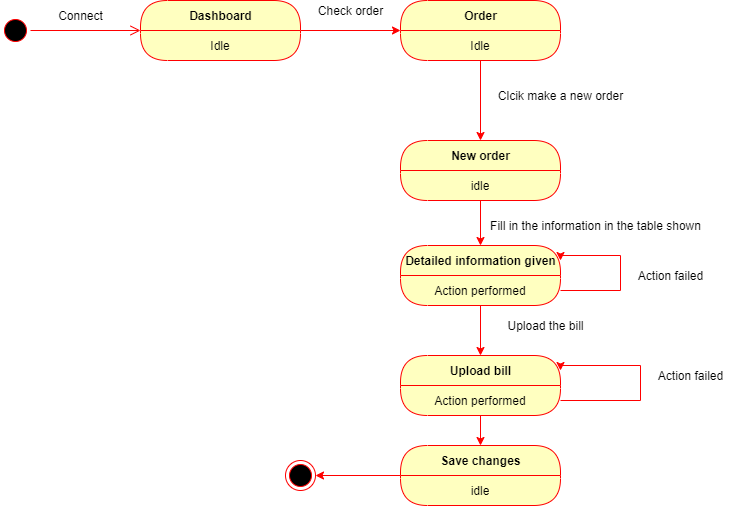

The diagram above was exported from draw.io. Its source (the exported page's mxGraphModel, read from the mxfile embedded in the PNG):
<mxGraphModel dx="868" dy="433" grid="1" gridSize="10" guides="1" tooltips="1" connect="1" arrows="1" fold="1" page="1" pageScale="1" pageWidth="850" pageHeight="1100" math="0" shadow="0">
  <root>
    <mxCell id="gTiWddZly3OEtk7OPFeB-0" />
    <mxCell id="gTiWddZly3OEtk7OPFeB-1" parent="gTiWddZly3OEtk7OPFeB-0" />
    <mxCell id="gTiWddZly3OEtk7OPFeB-2" value="" style="ellipse;html=1;shape=startState;fillColor=#000000;strokeColor=#ff0000;" parent="gTiWddZly3OEtk7OPFeB-1" vertex="1">
      <mxGeometry x="80" y="40" width="30" height="30" as="geometry" />
    </mxCell>
    <mxCell id="gTiWddZly3OEtk7OPFeB-3" value="" style="edgeStyle=orthogonalEdgeStyle;html=1;verticalAlign=bottom;endArrow=open;endSize=8;strokeColor=#ff0000;" parent="gTiWddZly3OEtk7OPFeB-1" source="gTiWddZly3OEtk7OPFeB-2" target="gTiWddZly3OEtk7OPFeB-7" edge="1">
      <mxGeometry relative="1" as="geometry">
        <mxPoint x="180" y="55" as="targetPoint" />
      </mxGeometry>
    </mxCell>
    <mxCell id="gTiWddZly3OEtk7OPFeB-10" style="edgeStyle=orthogonalEdgeStyle;rounded=0;orthogonalLoop=1;jettySize=auto;html=1;strokeColor=#FF0000;" parent="gTiWddZly3OEtk7OPFeB-1" source="gTiWddZly3OEtk7OPFeB-7" target="gTiWddZly3OEtk7OPFeB-11" edge="1">
      <mxGeometry relative="1" as="geometry">
        <mxPoint x="460" y="55" as="targetPoint" />
      </mxGeometry>
    </mxCell>
    <mxCell id="gTiWddZly3OEtk7OPFeB-7" value="Dashboard" style="swimlane;html=1;fontStyle=1;align=center;verticalAlign=middle;childLayout=stackLayout;horizontal=1;startSize=30;horizontalStack=0;resizeParent=0;resizeLast=1;container=0;fontColor=#000000;collapsible=0;rounded=1;arcSize=30;strokeColor=#ff0000;fillColor=#ffffc0;swimlaneFillColor=#ffffc0;dropTarget=0;" parent="gTiWddZly3OEtk7OPFeB-1" vertex="1">
      <mxGeometry x="220" y="25" width="160" height="60" as="geometry" />
    </mxCell>
    <mxCell id="gTiWddZly3OEtk7OPFeB-8" value="Idle" style="text;html=1;strokeColor=none;fillColor=none;align=center;verticalAlign=middle;spacingLeft=4;spacingRight=4;whiteSpace=wrap;overflow=hidden;rotatable=0;fontColor=#000000;" parent="gTiWddZly3OEtk7OPFeB-7" vertex="1">
      <mxGeometry y="30" width="160" height="30" as="geometry" />
    </mxCell>
    <mxCell id="gTiWddZly3OEtk7OPFeB-9" value="Connect" style="text;html=1;align=center;verticalAlign=middle;resizable=0;points=[];autosize=1;" parent="gTiWddZly3OEtk7OPFeB-1" vertex="1">
      <mxGeometry x="130" y="30" width="60" height="20" as="geometry" />
    </mxCell>
    <mxCell id="gTiWddZly3OEtk7OPFeB-18" value="" style="edgeStyle=orthogonalEdgeStyle;rounded=0;orthogonalLoop=1;jettySize=auto;html=1;strokeColor=#FF0000;" parent="gTiWddZly3OEtk7OPFeB-1" source="gTiWddZly3OEtk7OPFeB-11" target="gTiWddZly3OEtk7OPFeB-16" edge="1">
      <mxGeometry relative="1" as="geometry" />
    </mxCell>
    <mxCell id="gTiWddZly3OEtk7OPFeB-11" value="Order" style="swimlane;html=1;fontStyle=1;align=center;verticalAlign=middle;childLayout=stackLayout;horizontal=1;startSize=30;horizontalStack=0;resizeParent=0;resizeLast=1;container=0;fontColor=#000000;collapsible=0;rounded=1;arcSize=30;strokeColor=#ff0000;fillColor=#ffffc0;swimlaneFillColor=#ffffc0;dropTarget=0;" parent="gTiWddZly3OEtk7OPFeB-1" vertex="1">
      <mxGeometry x="480" y="25" width="160" height="60" as="geometry" />
    </mxCell>
    <mxCell id="gTiWddZly3OEtk7OPFeB-12" value="Idle" style="text;html=1;strokeColor=none;fillColor=none;align=center;verticalAlign=middle;spacingLeft=4;spacingRight=4;whiteSpace=wrap;overflow=hidden;rotatable=0;fontColor=#000000;" parent="gTiWddZly3OEtk7OPFeB-11" vertex="1">
      <mxGeometry y="30" width="160" height="30" as="geometry" />
    </mxCell>
    <mxCell id="gTiWddZly3OEtk7OPFeB-21" style="edgeStyle=orthogonalEdgeStyle;rounded=0;orthogonalLoop=1;jettySize=auto;html=1;strokeColor=#FF0000;" parent="gTiWddZly3OEtk7OPFeB-1" source="gTiWddZly3OEtk7OPFeB-16" target="gTiWddZly3OEtk7OPFeB-22" edge="1">
      <mxGeometry relative="1" as="geometry">
        <mxPoint x="560" y="300" as="targetPoint" />
      </mxGeometry>
    </mxCell>
    <mxCell id="gTiWddZly3OEtk7OPFeB-16" value="New order" style="swimlane;html=1;fontStyle=1;align=center;verticalAlign=middle;childLayout=stackLayout;horizontal=1;startSize=30;horizontalStack=0;resizeParent=0;resizeLast=1;container=0;fontColor=#000000;collapsible=0;rounded=1;arcSize=30;strokeColor=#ff0000;fillColor=#ffffc0;swimlaneFillColor=#ffffc0;dropTarget=0;" parent="gTiWddZly3OEtk7OPFeB-1" vertex="1">
      <mxGeometry x="480" y="165" width="160" height="60" as="geometry" />
    </mxCell>
    <mxCell id="gTiWddZly3OEtk7OPFeB-17" value="idle" style="text;html=1;strokeColor=none;fillColor=none;align=center;verticalAlign=middle;spacingLeft=4;spacingRight=4;whiteSpace=wrap;overflow=hidden;rotatable=0;fontColor=#000000;" parent="gTiWddZly3OEtk7OPFeB-16" vertex="1">
      <mxGeometry y="30" width="160" height="30" as="geometry" />
    </mxCell>
    <mxCell id="gTiWddZly3OEtk7OPFeB-13" value="Check order" style="text;html=1;align=center;verticalAlign=middle;resizable=0;points=[];autosize=1;" parent="gTiWddZly3OEtk7OPFeB-1" vertex="1">
      <mxGeometry x="390" y="25" width="80" height="20" as="geometry" />
    </mxCell>
    <mxCell id="gTiWddZly3OEtk7OPFeB-19" value="Clcik make a new order" style="text;html=1;align=center;verticalAlign=middle;resizable=0;points=[];autosize=1;" parent="gTiWddZly3OEtk7OPFeB-1" vertex="1">
      <mxGeometry x="570" y="110" width="140" height="20" as="geometry" />
    </mxCell>
    <mxCell id="gTiWddZly3OEtk7OPFeB-22" value="Detailed information given" style="swimlane;html=1;fontStyle=1;align=center;verticalAlign=middle;childLayout=stackLayout;horizontal=1;startSize=30;horizontalStack=0;resizeParent=0;resizeLast=1;container=0;fontColor=#000000;collapsible=0;rounded=1;arcSize=30;strokeColor=#ff0000;fillColor=#ffffc0;swimlaneFillColor=#ffffc0;dropTarget=0;" parent="gTiWddZly3OEtk7OPFeB-1" vertex="1">
      <mxGeometry x="480" y="270" width="160" height="60" as="geometry" />
    </mxCell>
    <mxCell id="gTiWddZly3OEtk7OPFeB-23" value="Action performed" style="text;html=1;strokeColor=none;fillColor=none;align=center;verticalAlign=middle;spacingLeft=4;spacingRight=4;whiteSpace=wrap;overflow=hidden;rotatable=0;fontColor=#000000;" parent="gTiWddZly3OEtk7OPFeB-22" vertex="1">
      <mxGeometry y="30" width="160" height="30" as="geometry" />
    </mxCell>
    <mxCell id="gTiWddZly3OEtk7OPFeB-25" style="edgeStyle=orthogonalEdgeStyle;rounded=0;orthogonalLoop=1;jettySize=auto;html=1;strokeColor=#FF0000;entryX=1;entryY=0.25;entryDx=0;entryDy=0;" parent="gTiWddZly3OEtk7OPFeB-22" source="gTiWddZly3OEtk7OPFeB-23" target="gTiWddZly3OEtk7OPFeB-22" edge="1">
      <mxGeometry relative="1" as="geometry">
        <mxPoint x="200" y="10" as="targetPoint" />
        <Array as="points">
          <mxPoint x="220" y="45" />
          <mxPoint x="220" y="10" />
          <mxPoint x="160" y="10" />
        </Array>
      </mxGeometry>
    </mxCell>
    <mxCell id="gTiWddZly3OEtk7OPFeB-24" value="Fill in the information in the table shown" style="text;html=1;align=center;verticalAlign=middle;resizable=0;points=[];autosize=1;" parent="gTiWddZly3OEtk7OPFeB-1" vertex="1">
      <mxGeometry x="560" y="240" width="230" height="20" as="geometry" />
    </mxCell>
    <mxCell id="gTiWddZly3OEtk7OPFeB-26" value="Action failed" style="text;html=1;align=center;verticalAlign=middle;resizable=0;points=[];autosize=1;" parent="gTiWddZly3OEtk7OPFeB-1" vertex="1">
      <mxGeometry x="710" y="290" width="80" height="20" as="geometry" />
    </mxCell>
    <mxCell id="gTiWddZly3OEtk7OPFeB-29" style="edgeStyle=orthogonalEdgeStyle;rounded=0;orthogonalLoop=1;jettySize=auto;html=1;strokeColor=#FF0000;" parent="gTiWddZly3OEtk7OPFeB-1" source="gTiWddZly3OEtk7OPFeB-23" target="gTiWddZly3OEtk7OPFeB-30" edge="1">
      <mxGeometry relative="1" as="geometry">
        <mxPoint x="560" y="390" as="targetPoint" />
      </mxGeometry>
    </mxCell>
    <mxCell id="gTiWddZly3OEtk7OPFeB-30" value="Upload bill" style="swimlane;html=1;fontStyle=1;align=center;verticalAlign=middle;childLayout=stackLayout;horizontal=1;startSize=30;horizontalStack=0;resizeParent=0;resizeLast=1;container=0;fontColor=#000000;collapsible=0;rounded=1;arcSize=30;strokeColor=#ff0000;fillColor=#ffffc0;swimlaneFillColor=#ffffc0;dropTarget=0;" parent="gTiWddZly3OEtk7OPFeB-1" vertex="1">
      <mxGeometry x="480" y="380" width="160" height="60" as="geometry" />
    </mxCell>
    <mxCell id="gTiWddZly3OEtk7OPFeB-31" value="Action performed" style="text;html=1;strokeColor=none;fillColor=none;align=center;verticalAlign=middle;spacingLeft=4;spacingRight=4;whiteSpace=wrap;overflow=hidden;rotatable=0;fontColor=#000000;" parent="gTiWddZly3OEtk7OPFeB-30" vertex="1">
      <mxGeometry y="30" width="160" height="30" as="geometry" />
    </mxCell>
    <mxCell id="gTiWddZly3OEtk7OPFeB-32" style="edgeStyle=orthogonalEdgeStyle;rounded=0;orthogonalLoop=1;jettySize=auto;html=1;strokeColor=#FF0000;entryX=1;entryY=0.25;entryDx=0;entryDy=0;" parent="gTiWddZly3OEtk7OPFeB-30" source="gTiWddZly3OEtk7OPFeB-31" target="gTiWddZly3OEtk7OPFeB-30" edge="1">
      <mxGeometry relative="1" as="geometry">
        <mxPoint x="220" y="10" as="targetPoint" />
        <Array as="points">
          <mxPoint x="240" y="45" />
          <mxPoint x="240" y="10" />
          <mxPoint x="160" y="10" />
        </Array>
      </mxGeometry>
    </mxCell>
    <mxCell id="gTiWddZly3OEtk7OPFeB-33" value="Action failed" style="text;html=1;align=center;verticalAlign=middle;resizable=0;points=[];autosize=1;" parent="gTiWddZly3OEtk7OPFeB-1" vertex="1">
      <mxGeometry x="730" y="390" width="80" height="20" as="geometry" />
    </mxCell>
    <mxCell id="gTiWddZly3OEtk7OPFeB-34" value="Upload the bill" style="text;html=1;align=center;verticalAlign=middle;resizable=0;points=[];autosize=1;" parent="gTiWddZly3OEtk7OPFeB-1" vertex="1">
      <mxGeometry x="580" y="340" width="90" height="20" as="geometry" />
    </mxCell>
    <mxCell id="gTiWddZly3OEtk7OPFeB-35" style="edgeStyle=orthogonalEdgeStyle;rounded=0;orthogonalLoop=1;jettySize=auto;html=1;strokeColor=#FF0000;" parent="gTiWddZly3OEtk7OPFeB-1" source="gTiWddZly3OEtk7OPFeB-31" target="gTiWddZly3OEtk7OPFeB-36" edge="1">
      <mxGeometry relative="1" as="geometry">
        <mxPoint x="560" y="500" as="targetPoint" />
      </mxGeometry>
    </mxCell>
    <mxCell id="gTiWddZly3OEtk7OPFeB-38" style="edgeStyle=orthogonalEdgeStyle;rounded=0;orthogonalLoop=1;jettySize=auto;html=1;strokeColor=#FF0000;" parent="gTiWddZly3OEtk7OPFeB-1" source="gTiWddZly3OEtk7OPFeB-36" target="gTiWddZly3OEtk7OPFeB-39" edge="1">
      <mxGeometry relative="1" as="geometry">
        <mxPoint x="380" y="500" as="targetPoint" />
      </mxGeometry>
    </mxCell>
    <mxCell id="gTiWddZly3OEtk7OPFeB-36" value="Save changes" style="swimlane;html=1;fontStyle=1;align=center;verticalAlign=middle;childLayout=stackLayout;horizontal=1;startSize=30;horizontalStack=0;resizeParent=0;resizeLast=1;container=0;fontColor=#000000;collapsible=0;rounded=1;arcSize=30;strokeColor=#ff0000;fillColor=#ffffc0;swimlaneFillColor=#ffffc0;dropTarget=0;" parent="gTiWddZly3OEtk7OPFeB-1" vertex="1">
      <mxGeometry x="480" y="470" width="160" height="60" as="geometry" />
    </mxCell>
    <mxCell id="gTiWddZly3OEtk7OPFeB-37" value="idle" style="text;html=1;strokeColor=none;fillColor=none;align=center;verticalAlign=middle;spacingLeft=4;spacingRight=4;whiteSpace=wrap;overflow=hidden;rotatable=0;fontColor=#000000;" parent="gTiWddZly3OEtk7OPFeB-36" vertex="1">
      <mxGeometry y="30" width="160" height="30" as="geometry" />
    </mxCell>
    <mxCell id="gTiWddZly3OEtk7OPFeB-39" value="" style="ellipse;html=1;shape=endState;fillColor=#000000;strokeColor=#ff0000;" parent="gTiWddZly3OEtk7OPFeB-1" vertex="1">
      <mxGeometry x="365" y="485" width="30" height="30" as="geometry" />
    </mxCell>
  </root>
</mxGraphModel>